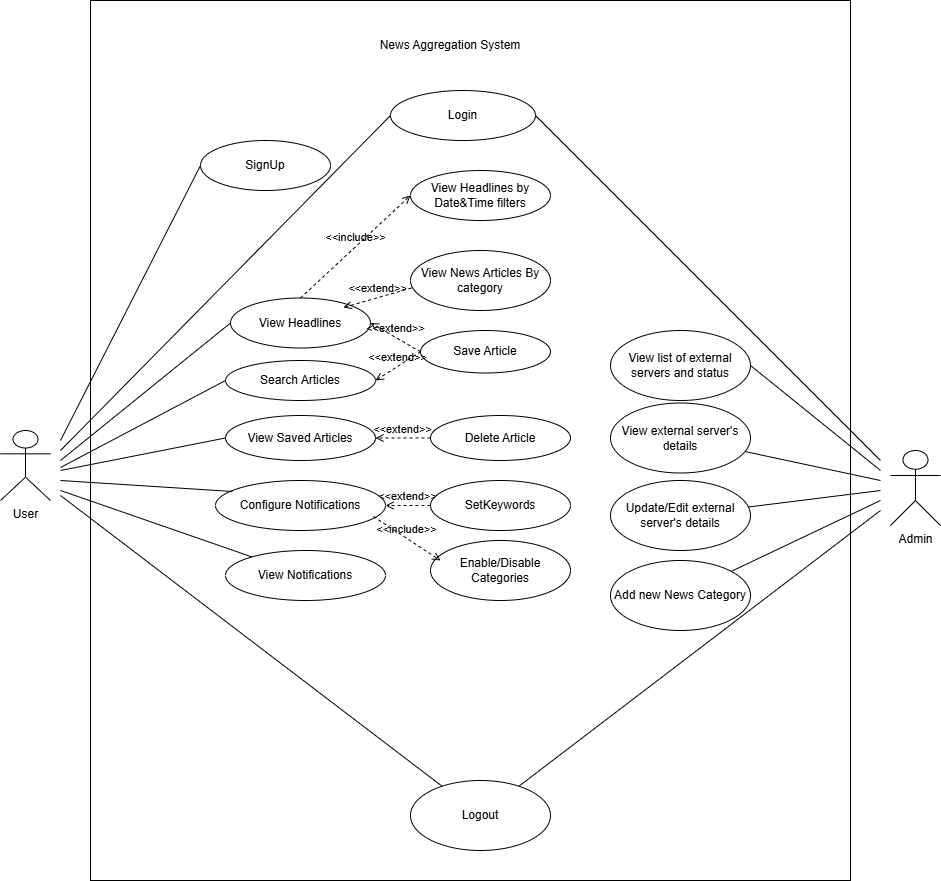

The diagram above was exported from draw.io. Its source (the exported page's mxGraphModel, read from the mxfile embedded in the PNG):
<mxGraphModel dx="2276" dy="1877" grid="1" gridSize="10" guides="1" tooltips="1" connect="1" arrows="1" fold="1" page="1" pageScale="1" pageWidth="850" pageHeight="1100" math="0" shadow="0">
  <root>
    <object label="" id="0">
      <mxCell />
    </object>
    <mxCell id="1" parent="0" />
    <mxCell id="O4MwgmLxbfM0SZ2VmKb9-4" value="User" style="shape=umlActor;verticalLabelPosition=bottom;verticalAlign=top;html=1;" parent="1" vertex="1">
      <mxGeometry x="-100" y="340" width="50" height="70" as="geometry" />
    </mxCell>
    <mxCell id="q6GhWAvYU_byZn2gR8J9-5" value="" style="rounded=0;whiteSpace=wrap;html=1;" parent="1" vertex="1">
      <mxGeometry x="-10" y="-90" width="760" height="880" as="geometry" />
    </mxCell>
    <mxCell id="q6GhWAvYU_byZn2gR8J9-6" value="News Aggregation System" style="text;html=1;align=center;verticalAlign=middle;whiteSpace=wrap;rounded=0;" parent="1" vertex="1">
      <mxGeometry x="220" y="-90" width="260" height="90" as="geometry" />
    </mxCell>
    <mxCell id="q6GhWAvYU_byZn2gR8J9-7" value="SignUp" style="ellipse;whiteSpace=wrap;html=1;" parent="1" vertex="1">
      <mxGeometry x="100" y="50" width="130" height="50" as="geometry" />
    </mxCell>
    <mxCell id="q6GhWAvYU_byZn2gR8J9-8" value="Login" style="ellipse;whiteSpace=wrap;html=1;" parent="1" vertex="1">
      <mxGeometry x="290" width="145" height="50" as="geometry" />
    </mxCell>
    <mxCell id="q6GhWAvYU_byZn2gR8J9-41" style="rounded=0;orthogonalLoop=1;jettySize=auto;html=1;endArrow=none;startFill=0;" parent="1" source="q6GhWAvYU_byZn2gR8J9-9" edge="1">
      <mxGeometry relative="1" as="geometry">
        <mxPoint x="-40" y="405" as="targetPoint" />
      </mxGeometry>
    </mxCell>
    <mxCell id="q6GhWAvYU_byZn2gR8J9-56" style="rounded=0;orthogonalLoop=1;jettySize=auto;html=1;endArrow=none;startFill=0;" parent="1" source="q6GhWAvYU_byZn2gR8J9-9" edge="1">
      <mxGeometry relative="1" as="geometry">
        <mxPoint x="780" y="420" as="targetPoint" />
      </mxGeometry>
    </mxCell>
    <mxCell id="q6GhWAvYU_byZn2gR8J9-9" value="Logout" style="ellipse;whiteSpace=wrap;html=1;" parent="1" vertex="1">
      <mxGeometry x="310" y="690" width="140" height="70" as="geometry" />
    </mxCell>
    <mxCell id="q6GhWAvYU_byZn2gR8J9-10" value="View Headlines" style="ellipse;whiteSpace=wrap;html=1;" parent="1" vertex="1">
      <mxGeometry x="130" y="207.5" width="140" height="50" as="geometry" />
    </mxCell>
    <mxCell id="q6GhWAvYU_byZn2gR8J9-11" value="View list of external servers and status" style="ellipse;whiteSpace=wrap;html=1;" parent="1" vertex="1">
      <mxGeometry x="510" y="240" width="140" height="70" as="geometry" />
    </mxCell>
    <mxCell id="q6GhWAvYU_byZn2gR8J9-12" value="View external server's details" style="ellipse;whiteSpace=wrap;html=1;" parent="1" vertex="1">
      <mxGeometry x="510" y="312.5" width="140" height="70" as="geometry" />
    </mxCell>
    <mxCell id="q6GhWAvYU_byZn2gR8J9-13" value="Admin" style="shape=umlActor;verticalLabelPosition=bottom;verticalAlign=top;html=1;" parent="1" vertex="1">
      <mxGeometry x="790" y="360" width="50" height="75" as="geometry" />
    </mxCell>
    <mxCell id="q6GhWAvYU_byZn2gR8J9-14" value="Update/Edit external server's details" style="ellipse;whiteSpace=wrap;html=1;" parent="1" vertex="1">
      <mxGeometry x="510" y="390" width="140" height="70" as="geometry" />
    </mxCell>
    <mxCell id="q6GhWAvYU_byZn2gR8J9-53" style="rounded=0;orthogonalLoop=1;jettySize=auto;html=1;endArrow=none;startFill=0;" parent="1" source="q6GhWAvYU_byZn2gR8J9-15" edge="1">
      <mxGeometry relative="1" as="geometry">
        <mxPoint x="780" y="410" as="targetPoint" />
      </mxGeometry>
    </mxCell>
    <mxCell id="q6GhWAvYU_byZn2gR8J9-15" value="Add new News Category" style="ellipse;whiteSpace=wrap;html=1;" parent="1" vertex="1">
      <mxGeometry x="510" y="470" width="140" height="70" as="geometry" />
    </mxCell>
    <mxCell id="q6GhWAvYU_byZn2gR8J9-17" value="View Saved Articles" style="ellipse;whiteSpace=wrap;html=1;" parent="1" vertex="1">
      <mxGeometry x="125" y="325" width="150" height="45" as="geometry" />
    </mxCell>
    <mxCell id="q6GhWAvYU_byZn2gR8J9-18" value="View News Articles By category" style="ellipse;whiteSpace=wrap;html=1;" parent="1" vertex="1">
      <mxGeometry x="310" y="160" width="140" height="60" as="geometry" />
    </mxCell>
    <mxCell id="q6GhWAvYU_byZn2gR8J9-19" value="Save Article" style="ellipse;whiteSpace=wrap;html=1;" parent="1" vertex="1">
      <mxGeometry x="320" y="240" width="130" height="42.5" as="geometry" />
    </mxCell>
    <mxCell id="q6GhWAvYU_byZn2gR8J9-20" value="Delete Article" style="ellipse;whiteSpace=wrap;html=1;" parent="1" vertex="1">
      <mxGeometry x="330" y="325" width="140" height="45" as="geometry" />
    </mxCell>
    <mxCell id="q6GhWAvYU_byZn2gR8J9-21" value="Search Articles" style="ellipse;whiteSpace=wrap;html=1;" parent="1" vertex="1">
      <mxGeometry x="125" y="270" width="150" height="40" as="geometry" />
    </mxCell>
    <mxCell id="q6GhWAvYU_byZn2gR8J9-22" value="View Notifications" style="ellipse;whiteSpace=wrap;html=1;" parent="1" vertex="1">
      <mxGeometry x="125" y="460" width="160" height="50" as="geometry" />
    </mxCell>
    <mxCell id="q6GhWAvYU_byZn2gR8J9-23" value="Configure Notifications" style="ellipse;whiteSpace=wrap;html=1;" parent="1" vertex="1">
      <mxGeometry x="115" y="390" width="170" height="50" as="geometry" />
    </mxCell>
    <mxCell id="q6GhWAvYU_byZn2gR8J9-28" style="rounded=0;orthogonalLoop=1;jettySize=auto;html=1;endArrow=none;startFill=0;exitX=0;exitY=0.5;exitDx=0;exitDy=0;" parent="1" source="q6GhWAvYU_byZn2gR8J9-7" edge="1">
      <mxGeometry relative="1" as="geometry">
        <mxPoint x="-40" y="350" as="targetPoint" />
      </mxGeometry>
    </mxCell>
    <mxCell id="q6GhWAvYU_byZn2gR8J9-37" style="rounded=0;orthogonalLoop=1;jettySize=auto;html=1;exitX=0;exitY=0.5;exitDx=0;exitDy=0;endArrow=none;startFill=0;" parent="1" source="q6GhWAvYU_byZn2gR8J9-8" edge="1">
      <mxGeometry relative="1" as="geometry">
        <mxPoint x="-40" y="360" as="targetPoint" />
      </mxGeometry>
    </mxCell>
    <mxCell id="q6GhWAvYU_byZn2gR8J9-42" style="rounded=0;orthogonalLoop=1;jettySize=auto;html=1;endArrow=none;startFill=0;exitX=0.1;exitY=0.22;exitDx=0;exitDy=0;exitPerimeter=0;" parent="1" source="q6GhWAvYU_byZn2gR8J9-23" edge="1">
      <mxGeometry relative="1" as="geometry">
        <mxPoint x="-40" y="390" as="targetPoint" />
      </mxGeometry>
    </mxCell>
    <mxCell id="q6GhWAvYU_byZn2gR8J9-43" style="rounded=0;orthogonalLoop=1;jettySize=auto;html=1;endArrow=none;startFill=0;" parent="1" source="q6GhWAvYU_byZn2gR8J9-22" edge="1">
      <mxGeometry relative="1" as="geometry">
        <mxPoint x="-40" y="400" as="targetPoint" />
      </mxGeometry>
    </mxCell>
    <mxCell id="q6GhWAvYU_byZn2gR8J9-44" style="rounded=0;orthogonalLoop=1;jettySize=auto;html=1;endArrow=none;startFill=0;exitX=0;exitY=0.5;exitDx=0;exitDy=0;" parent="1" source="q6GhWAvYU_byZn2gR8J9-17" edge="1">
      <mxGeometry relative="1" as="geometry">
        <mxPoint x="-40" y="380" as="targetPoint" />
      </mxGeometry>
    </mxCell>
    <mxCell id="q6GhWAvYU_byZn2gR8J9-45" style="rounded=0;orthogonalLoop=1;jettySize=auto;html=1;endArrow=none;startFill=0;exitX=0;exitY=0.5;exitDx=0;exitDy=0;" parent="1" source="q6GhWAvYU_byZn2gR8J9-21" edge="1">
      <mxGeometry relative="1" as="geometry">
        <mxPoint x="-40" y="377" as="targetPoint" />
      </mxGeometry>
    </mxCell>
    <mxCell id="q6GhWAvYU_byZn2gR8J9-46" style="rounded=0;orthogonalLoop=1;jettySize=auto;html=1;endArrow=none;startFill=0;exitX=0;exitY=0.5;exitDx=0;exitDy=0;" parent="1" source="q6GhWAvYU_byZn2gR8J9-10" edge="1">
      <mxGeometry relative="1" as="geometry">
        <mxPoint x="-40" y="370" as="targetPoint" />
      </mxGeometry>
    </mxCell>
    <mxCell id="q6GhWAvYU_byZn2gR8J9-48" style="rounded=0;orthogonalLoop=1;jettySize=auto;html=1;endArrow=none;startFill=0;exitX=1;exitY=0.5;exitDx=0;exitDy=0;" parent="1" source="q6GhWAvYU_byZn2gR8J9-8" edge="1">
      <mxGeometry relative="1" as="geometry">
        <mxPoint x="780" y="370" as="targetPoint" />
      </mxGeometry>
    </mxCell>
    <mxCell id="q6GhWAvYU_byZn2gR8J9-49" style="rounded=0;orthogonalLoop=1;jettySize=auto;html=1;endArrow=none;startFill=0;exitX=1;exitY=0.5;exitDx=0;exitDy=0;" parent="1" source="q6GhWAvYU_byZn2gR8J9-11" edge="1">
      <mxGeometry relative="1" as="geometry">
        <mxPoint x="780" y="380" as="targetPoint" />
      </mxGeometry>
    </mxCell>
    <mxCell id="q6GhWAvYU_byZn2gR8J9-50" style="rounded=0;orthogonalLoop=1;jettySize=auto;html=1;endArrow=none;startFill=0;" parent="1" source="q6GhWAvYU_byZn2gR8J9-12" edge="1">
      <mxGeometry relative="1" as="geometry">
        <mxPoint x="780" y="390" as="targetPoint" />
      </mxGeometry>
    </mxCell>
    <mxCell id="q6GhWAvYU_byZn2gR8J9-52" style="rounded=0;orthogonalLoop=1;jettySize=auto;html=1;endArrow=none;startFill=0;" parent="1" source="q6GhWAvYU_byZn2gR8J9-14" edge="1">
      <mxGeometry relative="1" as="geometry">
        <mxPoint x="780" y="400" as="targetPoint" />
      </mxGeometry>
    </mxCell>
    <mxCell id="q6GhWAvYU_byZn2gR8J9-57" value="View Headlines by Date&amp;amp;Time filters" style="ellipse;whiteSpace=wrap;html=1;" parent="1" vertex="1">
      <mxGeometry x="310" y="80" width="140" height="50" as="geometry" />
    </mxCell>
    <mxCell id="q6GhWAvYU_byZn2gR8J9-59" value="&amp;lt;&amp;lt;extend&amp;gt;&amp;gt;" style="html=1;verticalAlign=bottom;labelBackgroundColor=none;endArrow=open;endFill=0;dashed=1;rounded=0;exitX=0;exitY=0.5;exitDx=0;exitDy=0;entryX=1;entryY=0.5;entryDx=0;entryDy=0;" parent="1" source="q6GhWAvYU_byZn2gR8J9-20" edge="1" target="q6GhWAvYU_byZn2gR8J9-17">
      <mxGeometry width="160" relative="1" as="geometry">
        <mxPoint x="347.98" y="359.0100000000002" as="sourcePoint" />
        <mxPoint x="280" y="350" as="targetPoint" />
      </mxGeometry>
    </mxCell>
    <mxCell id="q6GhWAvYU_byZn2gR8J9-61" value="&amp;lt;&amp;lt;extend&amp;gt;&amp;gt;" style="html=1;verticalAlign=bottom;labelBackgroundColor=none;endArrow=open;endFill=0;dashed=1;rounded=0;exitX=0;exitY=0.5;exitDx=0;exitDy=0;entryX=1;entryY=0.5;entryDx=0;entryDy=0;" parent="1" source="q6GhWAvYU_byZn2gR8J9-19" target="q6GhWAvYU_byZn2gR8J9-21" edge="1">
      <mxGeometry width="160" relative="1" as="geometry">
        <mxPoint x="387.98" y="319.0100000000002" as="sourcePoint" />
        <mxPoint x="310" y="280" as="targetPoint" />
      </mxGeometry>
    </mxCell>
    <mxCell id="q6GhWAvYU_byZn2gR8J9-63" value="&amp;lt;&amp;lt;extend&amp;gt;&amp;gt;" style="html=1;verticalAlign=bottom;labelBackgroundColor=none;endArrow=open;endFill=0;dashed=1;rounded=0;exitX=0;exitY=0.5;exitDx=0;exitDy=0;entryX=1;entryY=0.5;entryDx=0;entryDy=0;" parent="1" source="q6GhWAvYU_byZn2gR8J9-19" target="q6GhWAvYU_byZn2gR8J9-10" edge="1">
      <mxGeometry width="160" relative="1" as="geometry">
        <mxPoint x="365" y="190" as="sourcePoint" />
        <mxPoint x="300" y="210" as="targetPoint" />
      </mxGeometry>
    </mxCell>
    <mxCell id="q6GhWAvYU_byZn2gR8J9-65" value="&amp;lt;&amp;lt;include&amp;gt;&amp;gt;" style="html=1;verticalAlign=bottom;labelBackgroundColor=none;endArrow=open;endFill=0;dashed=1;rounded=0;entryX=0;entryY=0.5;entryDx=0;entryDy=0;exitX=0.5;exitY=0;exitDx=0;exitDy=0;" parent="1" source="q6GhWAvYU_byZn2gR8J9-10" target="q6GhWAvYU_byZn2gR8J9-57" edge="1">
      <mxGeometry width="160" relative="1" as="geometry">
        <mxPoint x="350" y="340" as="sourcePoint" />
        <mxPoint x="510" y="340" as="targetPoint" />
      </mxGeometry>
    </mxCell>
    <mxCell id="q6GhWAvYU_byZn2gR8J9-66" value="&amp;lt;&amp;lt;extend&amp;gt;&amp;gt;" style="html=1;verticalAlign=bottom;labelBackgroundColor=none;endArrow=open;endFill=0;dashed=1;rounded=0;exitX=0.007;exitY=0.625;exitDx=0;exitDy=0;entryX=0.807;entryY=0.19;entryDx=0;entryDy=0;entryPerimeter=0;exitPerimeter=0;" parent="1" source="q6GhWAvYU_byZn2gR8J9-18" target="q6GhWAvYU_byZn2gR8J9-10" edge="1">
      <mxGeometry width="160" relative="1" as="geometry">
        <mxPoint x="370" y="217" as="sourcePoint" />
        <mxPoint x="300" y="180" as="targetPoint" />
      </mxGeometry>
    </mxCell>
    <mxCell id="2QjuJ5N8bgj3LlMqX0wu-1" value="SetKeywords" style="ellipse;whiteSpace=wrap;html=1;" vertex="1" parent="1">
      <mxGeometry x="330" y="390" width="140" height="50" as="geometry" />
    </mxCell>
    <mxCell id="2QjuJ5N8bgj3LlMqX0wu-4" value="&amp;lt;&amp;lt;extend&amp;gt;&amp;gt;" style="html=1;verticalAlign=bottom;labelBackgroundColor=none;endArrow=open;endFill=0;dashed=1;rounded=0;entryX=1;entryY=0.5;entryDx=0;entryDy=0;" edge="1" parent="1" target="q6GhWAvYU_byZn2gR8J9-23">
      <mxGeometry width="160" relative="1" as="geometry">
        <mxPoint x="330" y="415" as="sourcePoint" />
        <mxPoint x="300" y="410" as="targetPoint" />
      </mxGeometry>
    </mxCell>
    <mxCell id="2QjuJ5N8bgj3LlMqX0wu-5" value="Enable/Disable Categories" style="ellipse;whiteSpace=wrap;html=1;" vertex="1" parent="1">
      <mxGeometry x="330" y="450" width="140" height="60" as="geometry" />
    </mxCell>
    <mxCell id="2QjuJ5N8bgj3LlMqX0wu-6" value="&amp;lt;&amp;lt;include&amp;gt;&amp;gt;" style="html=1;verticalAlign=bottom;labelBackgroundColor=none;endArrow=open;endFill=0;dashed=1;rounded=0;exitX=0.929;exitY=0.72;exitDx=0;exitDy=0;exitPerimeter=0;" edge="1" parent="1" source="q6GhWAvYU_byZn2gR8J9-23">
      <mxGeometry width="160" relative="1" as="geometry">
        <mxPoint x="320" y="470" as="sourcePoint" />
        <mxPoint x="340" y="470" as="targetPoint" />
      </mxGeometry>
    </mxCell>
  </root>
</mxGraphModel>